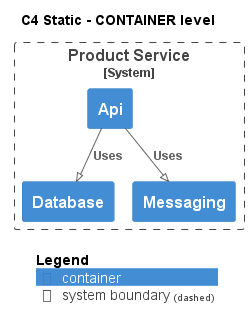

The diagram above was rendered by PlantUML. Its source (embedded in the PNG):
@startuml
!pragma layout smetana
!include ..\..\..\..\.c4s\C4_Container.puml

AddElementTag("state:new", $bgColor=green, $fontColor=#ffffff, $borderColor=green, $shadowing="False")
AddElementTag("state:changed", $bgColor=orange, $fontColor=#ffffff, $borderColor=orange, $shadowing="False")
AddElementTag("state:removed", $bgColor=red, $fontColor=#ffffff, $borderColor=red, $shadowing="False")

AddRelTag("state:new", $textColor=green, $lineColor=green)
AddRelTag("state:changed", $textColor=orange, $lineColor=orange)
AddRelTag("state:removed", $textColor=red, $lineColor=red)

SHOW_PERSON_PORTRAIT()
LAYOUT_TOP_DOWN()

skinparam linetype polyline

title C4 Static - CONTAINER level


System_Boundary(ECommercePlatform.SoftwareSystems.ProductService, "Product Service") {
    Container(ECommercePlatform.SoftwareSystems.ProductService.Containers.Api, "Api", "", "")
    Container(ECommercePlatform.SoftwareSystems.ProductService.Containers.Database, "Database", "", "")
    Container(ECommercePlatform.SoftwareSystems.ProductService.Containers.Messaging, "Messaging", "", "")
}

Rel(ECommercePlatform.SoftwareSystems.ProductService.Containers.Api, ECommercePlatform.SoftwareSystems.ProductService.Containers.Database, "Uses")
Rel(ECommercePlatform.SoftwareSystems.ProductService.Containers.Api, ECommercePlatform.SoftwareSystems.ProductService.Containers.Messaging, "Uses")


SHOW_LEGEND()
@enduml